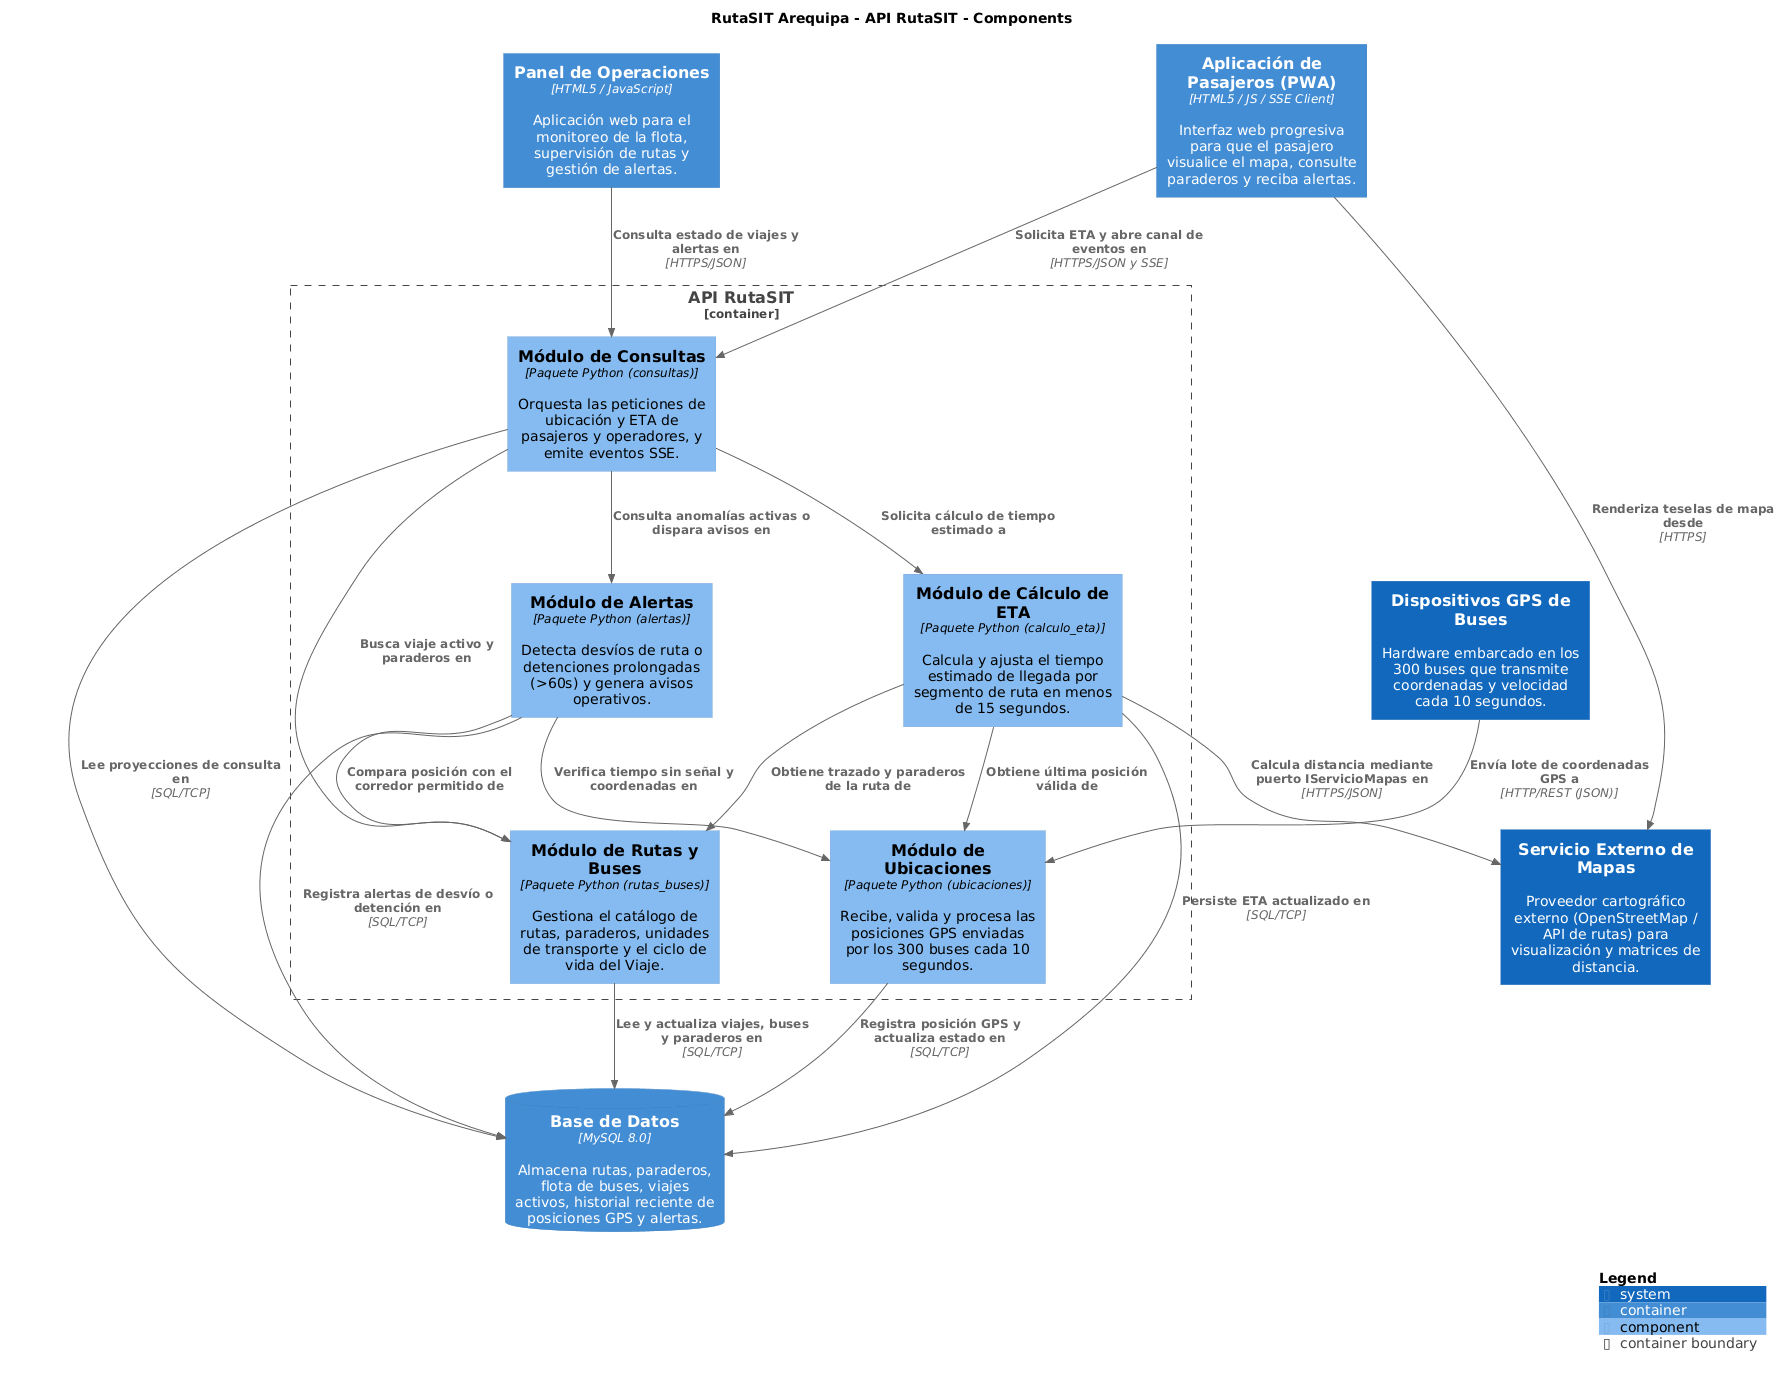

The diagram above was rendered by PlantUML. Its source (embedded in the PNG):
@startuml
set separator none
title RutaSIT Arequipa - API RutaSIT - Components

top to bottom direction

!include <C4/C4>
!include <C4/C4_Context>
!include <C4/C4_Container>
!include <C4/C4_Component>

System(DispositivosGPSdeBuses, "Dispositivos GPS de Buses", $descr="Hardware embarcado en los 300 buses que transmite coordenadas y velocidad cada 10 segundos.", $tags="", $link="")
System(ServicioExternodeMapas, "Servicio Externo de Mapas", $descr="Proveedor cartográfico externo (OpenStreetMap / API de rutas) para visualización y matrices de distancia.", $tags="", $link="")
Container(RutaSITArequipa.AplicacióndePasajerosPWA, "Aplicación de Pasajeros (PWA)", $techn="HTML5 / JS / SSE Client", $descr="Interfaz web progresiva para que el pasajero visualice el mapa, consulte paraderos y reciba alertas.", $tags="", $link="")
Container(RutaSITArequipa.PaneldeOperaciones, "Panel de Operaciones", $techn="HTML5 / JavaScript", $descr="Aplicación web para el monitoreo de la flota, supervisión de rutas y gestión de alertas.", $tags="", $link="")
ContainerDb(RutaSITArequipa.BasedeDatos, "Base de Datos", $techn="MySQL 8.0", $descr="Almacena rutas, paraderos, flota de buses, viajes activos, historial reciente de posiciones GPS y alertas.", $tags="", $link="")

Container_Boundary("RutaSITArequipa.APIRutaSIT_boundary", "API RutaSIT", $tags="") {
  Component(RutaSITArequipa.APIRutaSIT.MódulodeUbicaciones, "Módulo de Ubicaciones", $techn="Paquete Python (ubicaciones)", $descr="Recibe, valida y procesa las posiciones GPS enviadas por los 300 buses cada 10 segundos.", $tags="", $link="")
  Component(RutaSITArequipa.APIRutaSIT.MódulodeRutasyBuses, "Módulo de Rutas y Buses", $techn="Paquete Python (rutas_buses)", $descr="Gestiona el catálogo de rutas, paraderos, unidades de transporte y el ciclo de vida del Viaje.", $tags="", $link="")
  Component(RutaSITArequipa.APIRutaSIT.MódulodeCálculodeETA, "Módulo de Cálculo de ETA", $techn="Paquete Python (calculo_eta)", $descr="Calcula y ajusta el tiempo estimado de llegada por segmento de ruta en menos de 15 segundos.", $tags="", $link="")
  Component(RutaSITArequipa.APIRutaSIT.MódulodeAlertas, "Módulo de Alertas", $techn="Paquete Python (alertas)", $descr="Detecta desvíos de ruta o detenciones prolongadas (>60s) y genera avisos operativos.", $tags="", $link="")
  Component(RutaSITArequipa.APIRutaSIT.MódulodeConsultas, "Módulo de Consultas", $techn="Paquete Python (consultas)", $descr="Orquesta las peticiones de ubicación y ETA de pasajeros y operadores, y emite eventos SSE.", $tags="", $link="")
}

Rel(RutaSITArequipa.AplicacióndePasajerosPWA, ServicioExternodeMapas, "Renderiza teselas de mapa desde", $techn="HTTPS", $tags="", $link="")
Rel(DispositivosGPSdeBuses, RutaSITArequipa.APIRutaSIT.MódulodeUbicaciones, "Envía lote de coordenadas GPS a", $techn="HTTP/REST (JSON)", $tags="", $link="")
Rel(RutaSITArequipa.AplicacióndePasajerosPWA, RutaSITArequipa.APIRutaSIT.MódulodeConsultas, "Solicita ETA y abre canal de eventos en", $techn="HTTPS/JSON y SSE", $tags="", $link="")
Rel(RutaSITArequipa.PaneldeOperaciones, RutaSITArequipa.APIRutaSIT.MódulodeConsultas, "Consulta estado de viajes y alertas en", $techn="HTTPS/JSON", $tags="", $link="")
Rel(RutaSITArequipa.APIRutaSIT.MódulodeConsultas, RutaSITArequipa.APIRutaSIT.MódulodeCálculodeETA, "Solicita cálculo de tiempo estimado a", $techn="", $tags="", $link="")
Rel(RutaSITArequipa.APIRutaSIT.MódulodeConsultas, RutaSITArequipa.APIRutaSIT.MódulodeAlertas, "Consulta anomalías activas o dispara avisos en", $techn="", $tags="", $link="")
Rel(RutaSITArequipa.APIRutaSIT.MódulodeConsultas, RutaSITArequipa.APIRutaSIT.MódulodeRutasyBuses, "Busca viaje activo y paraderos en", $techn="", $tags="", $link="")
Rel(RutaSITArequipa.APIRutaSIT.MódulodeCálculodeETA, RutaSITArequipa.APIRutaSIT.MódulodeUbicaciones, "Obtiene última posición válida de", $techn="", $tags="", $link="")
Rel(RutaSITArequipa.APIRutaSIT.MódulodeCálculodeETA, RutaSITArequipa.APIRutaSIT.MódulodeRutasyBuses, "Obtiene trazado y paraderos de la ruta de", $techn="", $tags="", $link="")
Rel(RutaSITArequipa.APIRutaSIT.MódulodeAlertas, RutaSITArequipa.APIRutaSIT.MódulodeUbicaciones, "Verifica tiempo sin señal y coordenadas en", $techn="", $tags="", $link="")
Rel(RutaSITArequipa.APIRutaSIT.MódulodeAlertas, RutaSITArequipa.APIRutaSIT.MódulodeRutasyBuses, "Compara posición con el corredor permitido de", $techn="", $tags="", $link="")
Rel(RutaSITArequipa.APIRutaSIT.MódulodeUbicaciones, RutaSITArequipa.BasedeDatos, "Registra posición GPS y actualiza estado en", $techn="SQL/TCP", $tags="", $link="")
Rel(RutaSITArequipa.APIRutaSIT.MódulodeRutasyBuses, RutaSITArequipa.BasedeDatos, "Lee y actualiza viajes, buses y paraderos en", $techn="SQL/TCP", $tags="", $link="")
Rel(RutaSITArequipa.APIRutaSIT.MódulodeCálculodeETA, RutaSITArequipa.BasedeDatos, "Persiste ETA actualizado en", $techn="SQL/TCP", $tags="", $link="")
Rel(RutaSITArequipa.APIRutaSIT.MódulodeAlertas, RutaSITArequipa.BasedeDatos, "Registra alertas de desvío o detención en", $techn="SQL/TCP", $tags="", $link="")
Rel(RutaSITArequipa.APIRutaSIT.MódulodeConsultas, RutaSITArequipa.BasedeDatos, "Lee proyecciones de consulta en", $techn="SQL/TCP", $tags="", $link="")
Rel(RutaSITArequipa.APIRutaSIT.MódulodeCálculodeETA, ServicioExternodeMapas, "Calcula distancia mediante puerto IServicioMapas en", $techn="HTTPS/JSON", $tags="", $link="")

SHOW_LEGEND(true)
@enduml